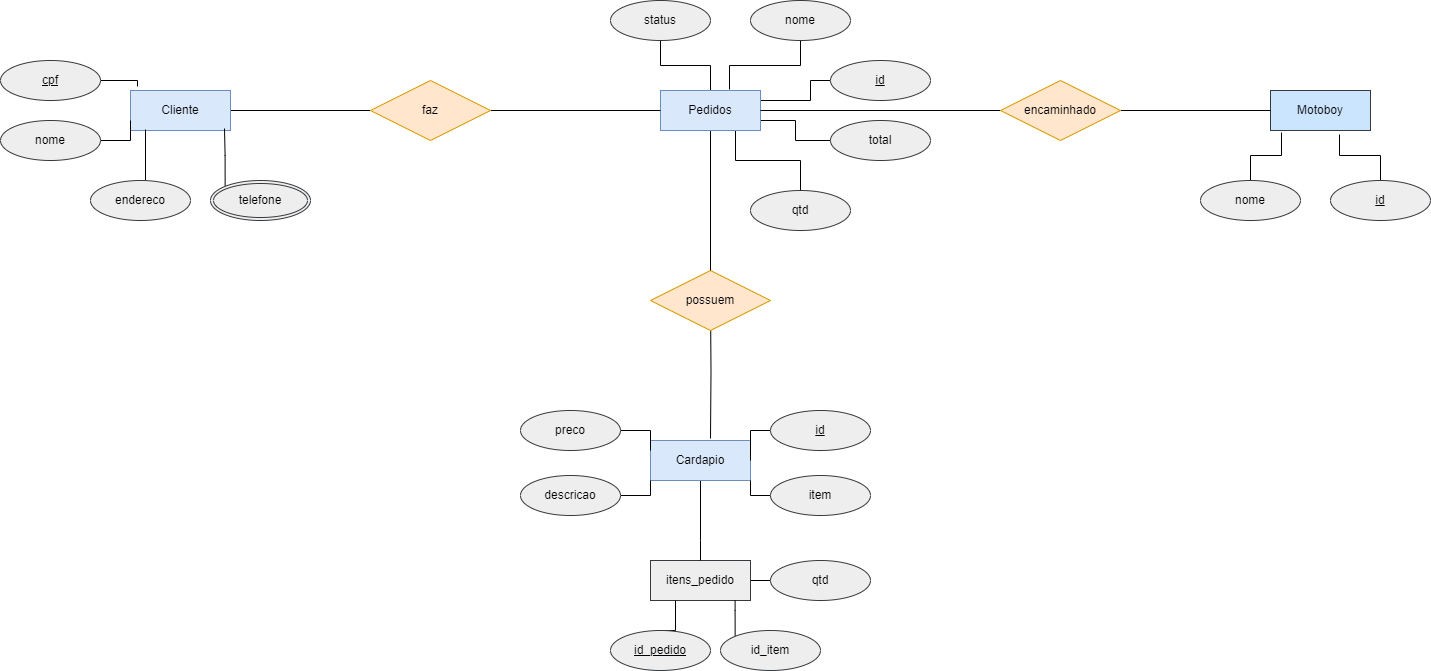

The diagram above was exported from draw.io. Its source (the exported page's mxGraphModel, read from the mxfile embedded in the PNG):
<mxGraphModel dx="2261" dy="796" grid="1" gridSize="10" guides="1" tooltips="1" connect="1" arrows="1" fold="1" page="1" pageScale="1" pageWidth="827" pageHeight="1169" math="0" shadow="0">
  <root>
    <mxCell id="0" />
    <mxCell id="1" parent="0" />
    <mxCell id="Lg6te3a0p-2yk-DUutwd-8" style="edgeStyle=orthogonalEdgeStyle;rounded=0;orthogonalLoop=1;jettySize=auto;html=1;exitX=0.5;exitY=1;exitDx=0;exitDy=0;endArrow=none;endFill=0;entryX=0.5;entryY=0;entryDx=0;entryDy=0;" edge="1" parent="1" source="Lg6te3a0p-2yk-DUutwd-2" target="Lg6te3a0p-2yk-DUutwd-15">
      <mxGeometry relative="1" as="geometry">
        <mxPoint x="130" y="120" as="targetPoint" />
      </mxGeometry>
    </mxCell>
    <mxCell id="Lg6te3a0p-2yk-DUutwd-2" value="status" style="ellipse;whiteSpace=wrap;html=1;align=center;fillColor=#eeeeee;strokeColor=#36393d;" vertex="1" parent="1">
      <mxGeometry x="30" y="30" width="100" height="40" as="geometry" />
    </mxCell>
    <mxCell id="Lg6te3a0p-2yk-DUutwd-9" style="edgeStyle=orthogonalEdgeStyle;rounded=0;orthogonalLoop=1;jettySize=auto;html=1;exitX=0.5;exitY=1;exitDx=0;exitDy=0;entryX=0.69;entryY=-0.025;entryDx=0;entryDy=0;entryPerimeter=0;endArrow=none;endFill=0;" edge="1" parent="1" source="Lg6te3a0p-2yk-DUutwd-3" target="Lg6te3a0p-2yk-DUutwd-15">
      <mxGeometry relative="1" as="geometry">
        <mxPoint x="146" y="119.32000000000005" as="targetPoint" />
      </mxGeometry>
    </mxCell>
    <mxCell id="Lg6te3a0p-2yk-DUutwd-3" value="nome" style="ellipse;whiteSpace=wrap;html=1;align=center;fillColor=#eeeeee;strokeColor=#36393d;" vertex="1" parent="1">
      <mxGeometry x="170" y="30" width="100" height="40" as="geometry" />
    </mxCell>
    <mxCell id="Lg6te3a0p-2yk-DUutwd-13" style="edgeStyle=orthogonalEdgeStyle;rounded=0;orthogonalLoop=1;jettySize=auto;html=1;exitX=0.5;exitY=0;exitDx=0;exitDy=0;entryX=0.75;entryY=1;entryDx=0;entryDy=0;endArrow=none;endFill=0;" edge="1" parent="1" source="Lg6te3a0p-2yk-DUutwd-5" target="Lg6te3a0p-2yk-DUutwd-15">
      <mxGeometry relative="1" as="geometry">
        <mxPoint x="150" y="160" as="targetPoint" />
      </mxGeometry>
    </mxCell>
    <mxCell id="Lg6te3a0p-2yk-DUutwd-5" value="qtd" style="ellipse;whiteSpace=wrap;html=1;align=center;fillColor=#eeeeee;strokeColor=#36393d;" vertex="1" parent="1">
      <mxGeometry x="170" y="220" width="100" height="40" as="geometry" />
    </mxCell>
    <mxCell id="Lg6te3a0p-2yk-DUutwd-11" style="edgeStyle=orthogonalEdgeStyle;rounded=0;orthogonalLoop=1;jettySize=auto;html=1;exitX=0;exitY=0.5;exitDx=0;exitDy=0;entryX=1;entryY=0.75;entryDx=0;entryDy=0;endArrow=none;endFill=0;" edge="1" parent="1" source="Lg6te3a0p-2yk-DUutwd-6" target="Lg6te3a0p-2yk-DUutwd-15">
      <mxGeometry relative="1" as="geometry">
        <mxPoint x="170" y="150" as="targetPoint" />
      </mxGeometry>
    </mxCell>
    <mxCell id="Lg6te3a0p-2yk-DUutwd-6" value="total" style="ellipse;whiteSpace=wrap;html=1;align=center;fillColor=#eeeeee;strokeColor=#36393d;" vertex="1" parent="1">
      <mxGeometry x="250" y="150" width="100" height="40" as="geometry" />
    </mxCell>
    <mxCell id="Lg6te3a0p-2yk-DUutwd-10" value="" style="edgeStyle=orthogonalEdgeStyle;rounded=0;orthogonalLoop=1;jettySize=auto;html=1;endArrow=none;endFill=0;entryX=1;entryY=0.25;entryDx=0;entryDy=0;" edge="1" parent="1" source="Lg6te3a0p-2yk-DUutwd-7" target="Lg6te3a0p-2yk-DUutwd-15">
      <mxGeometry relative="1" as="geometry">
        <mxPoint x="170" y="130" as="targetPoint" />
        <Array as="points">
          <mxPoint x="230" y="110" />
          <mxPoint x="230" y="130" />
        </Array>
      </mxGeometry>
    </mxCell>
    <mxCell id="Lg6te3a0p-2yk-DUutwd-7" value="id" style="ellipse;whiteSpace=wrap;html=1;align=center;fontStyle=4;fillColor=#eeeeee;strokeColor=#36393d;" vertex="1" parent="1">
      <mxGeometry x="250" y="90" width="100" height="40" as="geometry" />
    </mxCell>
    <mxCell id="Lg6te3a0p-2yk-DUutwd-35" style="edgeStyle=orthogonalEdgeStyle;rounded=0;orthogonalLoop=1;jettySize=auto;html=1;exitX=0.5;exitY=1;exitDx=0;exitDy=0;entryX=0.6;entryY=-0.05;entryDx=0;entryDy=0;entryPerimeter=0;endArrow=none;endFill=0;" edge="1" parent="1" target="Lg6te3a0p-2yk-DUutwd-20">
      <mxGeometry relative="1" as="geometry">
        <mxPoint x="130" y="330" as="sourcePoint" />
      </mxGeometry>
    </mxCell>
    <mxCell id="Lg6te3a0p-2yk-DUutwd-14" value="possuem" style="shape=rhombus;perimeter=rhombusPerimeter;whiteSpace=wrap;html=1;align=center;fillColor=#ffe6cc;strokeColor=#d79b00;" vertex="1" parent="1">
      <mxGeometry x="70" y="300" width="120" height="60" as="geometry" />
    </mxCell>
    <mxCell id="Lg6te3a0p-2yk-DUutwd-36" style="edgeStyle=orthogonalEdgeStyle;rounded=0;orthogonalLoop=1;jettySize=auto;html=1;entryX=0.5;entryY=0;entryDx=0;entryDy=0;endArrow=none;endFill=0;" edge="1" parent="1" source="Lg6te3a0p-2yk-DUutwd-15" target="Lg6te3a0p-2yk-DUutwd-14">
      <mxGeometry relative="1" as="geometry">
        <Array as="points" />
      </mxGeometry>
    </mxCell>
    <mxCell id="Lg6te3a0p-2yk-DUutwd-15" value="Pedidos" style="whiteSpace=wrap;html=1;align=center;fillColor=#dae8fc;strokeColor=#6c8ebf;" vertex="1" parent="1">
      <mxGeometry x="80" y="120" width="100" height="40" as="geometry" />
    </mxCell>
    <mxCell id="Lg6te3a0p-2yk-DUutwd-56" style="edgeStyle=orthogonalEdgeStyle;rounded=0;orthogonalLoop=1;jettySize=auto;html=1;exitX=1;exitY=0.5;exitDx=0;exitDy=0;entryX=0;entryY=0.5;entryDx=0;entryDy=0;endArrow=none;endFill=0;" edge="1" parent="1" source="Lg6te3a0p-2yk-DUutwd-17" target="Lg6te3a0p-2yk-DUutwd-54">
      <mxGeometry relative="1" as="geometry" />
    </mxCell>
    <mxCell id="Lg6te3a0p-2yk-DUutwd-17" value="itens_pedido" style="whiteSpace=wrap;html=1;align=center;fillColor=#eeeeee;strokeColor=#36393d;" vertex="1" parent="1">
      <mxGeometry x="70" y="590" width="100" height="40" as="geometry" />
    </mxCell>
    <mxCell id="Lg6te3a0p-2yk-DUutwd-34" style="edgeStyle=orthogonalEdgeStyle;rounded=0;orthogonalLoop=1;jettySize=auto;html=1;exitX=0;exitY=0;exitDx=0;exitDy=0;endArrow=none;endFill=0;" edge="1" parent="1" source="Lg6te3a0p-2yk-DUutwd-18" target="Lg6te3a0p-2yk-DUutwd-17">
      <mxGeometry relative="1" as="geometry">
        <Array as="points">
          <mxPoint x="155" y="640" />
          <mxPoint x="155" y="640" />
        </Array>
      </mxGeometry>
    </mxCell>
    <mxCell id="Lg6te3a0p-2yk-DUutwd-18" value="id_item" style="ellipse;whiteSpace=wrap;html=1;align=center;fillColor=#eeeeee;strokeColor=#36393d;" vertex="1" parent="1">
      <mxGeometry x="140" y="660" width="100" height="40" as="geometry" />
    </mxCell>
    <mxCell id="Lg6te3a0p-2yk-DUutwd-31" style="edgeStyle=orthogonalEdgeStyle;rounded=0;orthogonalLoop=1;jettySize=auto;html=1;exitX=0.5;exitY=0;exitDx=0;exitDy=0;entryX=0.25;entryY=1;entryDx=0;entryDy=0;endArrow=none;endFill=0;" edge="1" parent="1" source="Lg6te3a0p-2yk-DUutwd-19" target="Lg6te3a0p-2yk-DUutwd-17">
      <mxGeometry relative="1" as="geometry" />
    </mxCell>
    <mxCell id="Lg6te3a0p-2yk-DUutwd-19" value="id_pedido" style="ellipse;whiteSpace=wrap;html=1;align=center;fontStyle=4;fillColor=#eeeeee;strokeColor=#36393d;" vertex="1" parent="1">
      <mxGeometry x="30" y="660" width="100" height="40" as="geometry" />
    </mxCell>
    <mxCell id="Lg6te3a0p-2yk-DUutwd-33" value="" style="edgeStyle=orthogonalEdgeStyle;rounded=0;orthogonalLoop=1;jettySize=auto;html=1;endArrow=none;endFill=0;" edge="1" parent="1" source="Lg6te3a0p-2yk-DUutwd-20" target="Lg6te3a0p-2yk-DUutwd-17">
      <mxGeometry relative="1" as="geometry">
        <Array as="points">
          <mxPoint x="120" y="570" />
          <mxPoint x="120" y="570" />
        </Array>
      </mxGeometry>
    </mxCell>
    <mxCell id="Lg6te3a0p-2yk-DUutwd-20" value="Cardapio" style="whiteSpace=wrap;html=1;align=center;fillColor=#dae8fc;strokeColor=#6c8ebf;" vertex="1" parent="1">
      <mxGeometry x="70" y="470" width="100" height="40" as="geometry" />
    </mxCell>
    <mxCell id="Lg6te3a0p-2yk-DUutwd-26" value="" style="edgeStyle=orthogonalEdgeStyle;rounded=0;orthogonalLoop=1;jettySize=auto;html=1;endArrow=none;endFill=0;" edge="1" parent="1" source="Lg6te3a0p-2yk-DUutwd-21" target="Lg6te3a0p-2yk-DUutwd-20">
      <mxGeometry relative="1" as="geometry" />
    </mxCell>
    <mxCell id="Lg6te3a0p-2yk-DUutwd-21" value="id" style="ellipse;whiteSpace=wrap;html=1;align=center;fontStyle=4;fillColor=#eeeeee;strokeColor=#36393d;" vertex="1" parent="1">
      <mxGeometry x="190" y="440" width="100" height="40" as="geometry" />
    </mxCell>
    <mxCell id="Lg6te3a0p-2yk-DUutwd-27" style="edgeStyle=orthogonalEdgeStyle;rounded=0;orthogonalLoop=1;jettySize=auto;html=1;exitX=0;exitY=0.5;exitDx=0;exitDy=0;entryX=1;entryY=1;entryDx=0;entryDy=0;endArrow=none;endFill=0;" edge="1" parent="1" source="Lg6te3a0p-2yk-DUutwd-22" target="Lg6te3a0p-2yk-DUutwd-20">
      <mxGeometry relative="1" as="geometry" />
    </mxCell>
    <mxCell id="Lg6te3a0p-2yk-DUutwd-22" value="item" style="ellipse;whiteSpace=wrap;html=1;align=center;fillColor=#eeeeee;strokeColor=#36393d;" vertex="1" parent="1">
      <mxGeometry x="190" y="505" width="100" height="40" as="geometry" />
    </mxCell>
    <mxCell id="Lg6te3a0p-2yk-DUutwd-25" style="edgeStyle=orthogonalEdgeStyle;rounded=0;orthogonalLoop=1;jettySize=auto;html=1;exitX=1;exitY=0.5;exitDx=0;exitDy=0;entryX=0;entryY=0.25;entryDx=0;entryDy=0;endArrow=none;endFill=0;" edge="1" parent="1" source="Lg6te3a0p-2yk-DUutwd-23" target="Lg6te3a0p-2yk-DUutwd-20">
      <mxGeometry relative="1" as="geometry" />
    </mxCell>
    <mxCell id="Lg6te3a0p-2yk-DUutwd-23" value="preco" style="ellipse;whiteSpace=wrap;html=1;align=center;fillColor=#eeeeee;strokeColor=#36393d;" vertex="1" parent="1">
      <mxGeometry x="-60" y="440" width="100" height="40" as="geometry" />
    </mxCell>
    <mxCell id="Lg6te3a0p-2yk-DUutwd-28" style="edgeStyle=orthogonalEdgeStyle;rounded=0;orthogonalLoop=1;jettySize=auto;html=1;exitX=1;exitY=0.5;exitDx=0;exitDy=0;entryX=0;entryY=1;entryDx=0;entryDy=0;endArrow=none;endFill=0;" edge="1" parent="1" source="Lg6te3a0p-2yk-DUutwd-24" target="Lg6te3a0p-2yk-DUutwd-20">
      <mxGeometry relative="1" as="geometry" />
    </mxCell>
    <mxCell id="Lg6te3a0p-2yk-DUutwd-24" value="descricao" style="ellipse;whiteSpace=wrap;html=1;align=center;fillColor=#eeeeee;strokeColor=#36393d;" vertex="1" parent="1">
      <mxGeometry x="-60" y="505" width="100" height="40" as="geometry" />
    </mxCell>
    <mxCell id="Lg6te3a0p-2yk-DUutwd-50" style="edgeStyle=orthogonalEdgeStyle;rounded=0;orthogonalLoop=1;jettySize=auto;html=1;exitX=0;exitY=0.5;exitDx=0;exitDy=0;entryX=1;entryY=0.5;entryDx=0;entryDy=0;endArrow=none;endFill=0;" edge="1" parent="1" source="Lg6te3a0p-2yk-DUutwd-37" target="Lg6te3a0p-2yk-DUutwd-38">
      <mxGeometry relative="1" as="geometry" />
    </mxCell>
    <mxCell id="Lg6te3a0p-2yk-DUutwd-51" style="edgeStyle=orthogonalEdgeStyle;rounded=0;orthogonalLoop=1;jettySize=auto;html=1;exitX=1;exitY=0.5;exitDx=0;exitDy=0;entryX=0;entryY=0.5;entryDx=0;entryDy=0;endArrow=none;endFill=0;" edge="1" parent="1" source="Lg6te3a0p-2yk-DUutwd-37" target="Lg6te3a0p-2yk-DUutwd-15">
      <mxGeometry relative="1" as="geometry" />
    </mxCell>
    <mxCell id="Lg6te3a0p-2yk-DUutwd-37" value="faz&lt;br&gt;" style="shape=rhombus;perimeter=rhombusPerimeter;whiteSpace=wrap;html=1;align=center;fillColor=#ffe6cc;strokeColor=#d79b00;" vertex="1" parent="1">
      <mxGeometry x="-210" y="110" width="120" height="60" as="geometry" />
    </mxCell>
    <mxCell id="Lg6te3a0p-2yk-DUutwd-38" value="Cliente" style="whiteSpace=wrap;html=1;align=center;fillColor=#dae8fc;strokeColor=#6c8ebf;" vertex="1" parent="1">
      <mxGeometry x="-450" y="120" width="100" height="40" as="geometry" />
    </mxCell>
    <mxCell id="Lg6te3a0p-2yk-DUutwd-44" style="edgeStyle=orthogonalEdgeStyle;rounded=0;orthogonalLoop=1;jettySize=auto;html=1;exitX=1;exitY=0.5;exitDx=0;exitDy=0;entryX=0;entryY=0.75;entryDx=0;entryDy=0;endArrow=none;endFill=0;" edge="1" parent="1" source="Lg6te3a0p-2yk-DUutwd-39" target="Lg6te3a0p-2yk-DUutwd-38">
      <mxGeometry relative="1" as="geometry" />
    </mxCell>
    <mxCell id="Lg6te3a0p-2yk-DUutwd-39" value="nome" style="ellipse;whiteSpace=wrap;html=1;align=center;fillColor=#eeeeee;strokeColor=#36393d;" vertex="1" parent="1">
      <mxGeometry x="-580" y="150" width="100" height="40" as="geometry" />
    </mxCell>
    <mxCell id="Lg6te3a0p-2yk-DUutwd-43" style="edgeStyle=orthogonalEdgeStyle;rounded=0;orthogonalLoop=1;jettySize=auto;html=1;exitX=1;exitY=0.5;exitDx=0;exitDy=0;entryX=0.07;entryY=-0.1;entryDx=0;entryDy=0;entryPerimeter=0;endArrow=none;endFill=0;" edge="1" parent="1" source="Lg6te3a0p-2yk-DUutwd-40" target="Lg6te3a0p-2yk-DUutwd-38">
      <mxGeometry relative="1" as="geometry" />
    </mxCell>
    <mxCell id="Lg6te3a0p-2yk-DUutwd-40" value="cpf" style="ellipse;whiteSpace=wrap;html=1;align=center;fontStyle=4;fillColor=#eeeeee;strokeColor=#36393d;" vertex="1" parent="1">
      <mxGeometry x="-580" y="90" width="100" height="40" as="geometry" />
    </mxCell>
    <mxCell id="Lg6te3a0p-2yk-DUutwd-46" style="edgeStyle=orthogonalEdgeStyle;rounded=0;orthogonalLoop=1;jettySize=auto;html=1;exitX=0.5;exitY=0;exitDx=0;exitDy=0;entryX=0.15;entryY=0.975;entryDx=0;entryDy=0;entryPerimeter=0;endArrow=none;endFill=0;" edge="1" parent="1" source="Lg6te3a0p-2yk-DUutwd-41" target="Lg6te3a0p-2yk-DUutwd-38">
      <mxGeometry relative="1" as="geometry">
        <Array as="points">
          <mxPoint x="-435" y="210" />
        </Array>
      </mxGeometry>
    </mxCell>
    <mxCell id="Lg6te3a0p-2yk-DUutwd-41" value="endereco" style="ellipse;whiteSpace=wrap;html=1;align=center;fillColor=#eeeeee;strokeColor=#36393d;" vertex="1" parent="1">
      <mxGeometry x="-490" y="210" width="100" height="40" as="geometry" />
    </mxCell>
    <mxCell id="Lg6te3a0p-2yk-DUutwd-53" style="edgeStyle=orthogonalEdgeStyle;rounded=0;orthogonalLoop=1;jettySize=auto;html=1;exitX=0;exitY=0;exitDx=0;exitDy=0;entryX=0.94;entryY=0.95;entryDx=0;entryDy=0;entryPerimeter=0;endArrow=none;endFill=0;" edge="1" parent="1" source="Lg6te3a0p-2yk-DUutwd-52" target="Lg6te3a0p-2yk-DUutwd-38">
      <mxGeometry relative="1" as="geometry" />
    </mxCell>
    <mxCell id="Lg6te3a0p-2yk-DUutwd-52" value="telefone" style="ellipse;shape=doubleEllipse;margin=3;whiteSpace=wrap;html=1;align=center;fillColor=#eeeeee;strokeColor=#36393d;" vertex="1" parent="1">
      <mxGeometry x="-370" y="210" width="100" height="40" as="geometry" />
    </mxCell>
    <mxCell id="Lg6te3a0p-2yk-DUutwd-54" value="qtd" style="ellipse;whiteSpace=wrap;html=1;align=center;fillColor=#eeeeee;strokeColor=#36393d;" vertex="1" parent="1">
      <mxGeometry x="190" y="590" width="100" height="40" as="geometry" />
    </mxCell>
    <mxCell id="Lg6te3a0p-2yk-DUutwd-57" value="Motoboy" style="whiteSpace=wrap;html=1;align=center;fillColor=#cce5ff;strokeColor=#36393d;" vertex="1" parent="1">
      <mxGeometry x="690" y="120" width="100" height="40" as="geometry" />
    </mxCell>
    <mxCell id="Lg6te3a0p-2yk-DUutwd-69" style="edgeStyle=orthogonalEdgeStyle;rounded=0;orthogonalLoop=1;jettySize=auto;html=1;exitX=0.5;exitY=0;exitDx=0;exitDy=0;entryX=0.11;entryY=1.05;entryDx=0;entryDy=0;entryPerimeter=0;endArrow=none;endFill=0;" edge="1" parent="1" source="Lg6te3a0p-2yk-DUutwd-58" target="Lg6te3a0p-2yk-DUutwd-57">
      <mxGeometry relative="1" as="geometry" />
    </mxCell>
    <mxCell id="Lg6te3a0p-2yk-DUutwd-58" value="nome" style="ellipse;whiteSpace=wrap;html=1;align=center;fillColor=#eeeeee;strokeColor=#36393d;" vertex="1" parent="1">
      <mxGeometry x="620" y="210" width="100" height="40" as="geometry" />
    </mxCell>
    <mxCell id="Lg6te3a0p-2yk-DUutwd-70" style="edgeStyle=orthogonalEdgeStyle;rounded=0;orthogonalLoop=1;jettySize=auto;html=1;exitX=0.5;exitY=0;exitDx=0;exitDy=0;entryX=0.69;entryY=1.1;entryDx=0;entryDy=0;entryPerimeter=0;endArrow=none;endFill=0;" edge="1" parent="1" source="Lg6te3a0p-2yk-DUutwd-59" target="Lg6te3a0p-2yk-DUutwd-57">
      <mxGeometry relative="1" as="geometry" />
    </mxCell>
    <mxCell id="Lg6te3a0p-2yk-DUutwd-59" value="id" style="ellipse;whiteSpace=wrap;html=1;align=center;fontStyle=4;fillColor=#eeeeee;strokeColor=#36393d;" vertex="1" parent="1">
      <mxGeometry x="750" y="210" width="100" height="40" as="geometry" />
    </mxCell>
    <mxCell id="Lg6te3a0p-2yk-DUutwd-65" style="edgeStyle=orthogonalEdgeStyle;rounded=0;orthogonalLoop=1;jettySize=auto;html=1;exitX=0;exitY=0.5;exitDx=0;exitDy=0;endArrow=none;endFill=0;" edge="1" parent="1" source="Lg6te3a0p-2yk-DUutwd-64" target="Lg6te3a0p-2yk-DUutwd-15">
      <mxGeometry relative="1" as="geometry" />
    </mxCell>
    <mxCell id="Lg6te3a0p-2yk-DUutwd-68" style="edgeStyle=orthogonalEdgeStyle;rounded=0;orthogonalLoop=1;jettySize=auto;html=1;exitX=1;exitY=0.5;exitDx=0;exitDy=0;entryX=0;entryY=0.5;entryDx=0;entryDy=0;endArrow=none;endFill=0;" edge="1" parent="1" source="Lg6te3a0p-2yk-DUutwd-64" target="Lg6te3a0p-2yk-DUutwd-57">
      <mxGeometry relative="1" as="geometry" />
    </mxCell>
    <mxCell id="Lg6te3a0p-2yk-DUutwd-64" value="encaminhado" style="shape=rhombus;perimeter=rhombusPerimeter;whiteSpace=wrap;html=1;align=center;fillColor=#ffe6cc;strokeColor=#d79b00;" vertex="1" parent="1">
      <mxGeometry x="420" y="110" width="120" height="60" as="geometry" />
    </mxCell>
  </root>
</mxGraphModel>